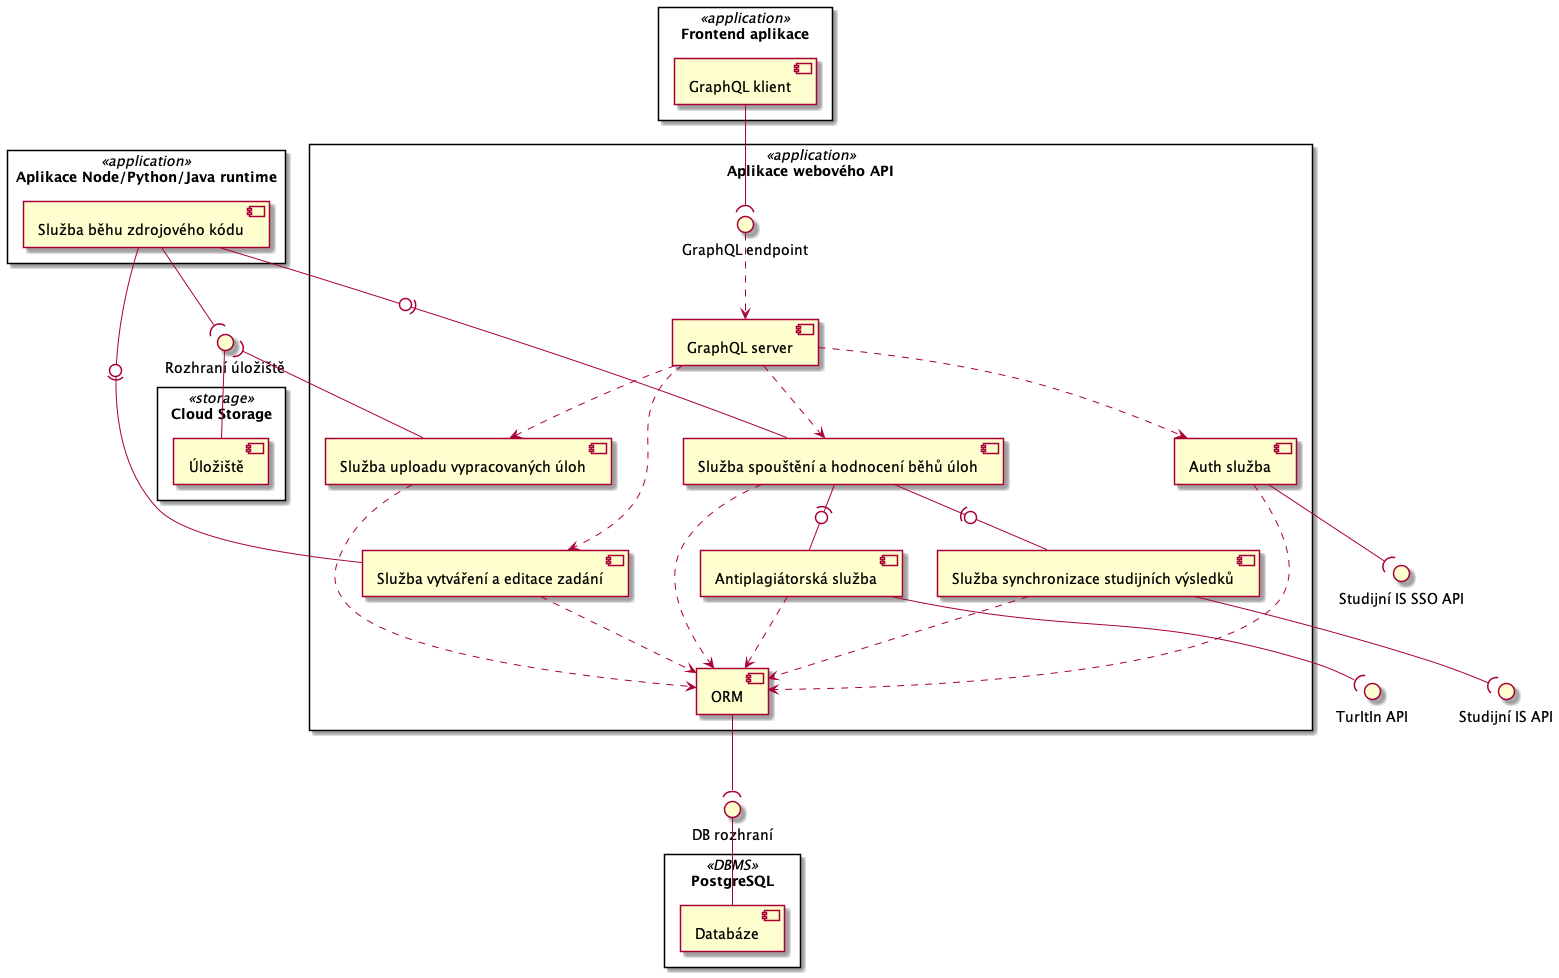

The diagram above was rendered by PlantUML. Its source (embedded in the PNG):
@startuml
rectangle "Frontend aplikace" <<application>> as frontendApp {
    component "GraphQL klient" as graphqlClient
}

rectangle "Aplikace webového API" <<application>> as webApiApp {
    component "GraphQL server" as graphqlServer
    component "Antiplagiátorská služba" as antiplagiarismService
    component "Auth služba" as authService
    component "Služba synchronizace studijních výsledků" as gradingSyncService
    component "Služba spouštění a hodnocení běhů úloh" as assesmentRuntimeAndEvaluationService
    component "Služba vytváření a editace zadání" as assessmentCreationService
    component "Služba uploadu vypracovaných úloh" as uploadService
    component "ORM" as ORM

    interface "GraphQL endpoint" as graphqlInterface
}

rectangle "Aplikace Node/Python/Java runtime" <<application>> as runtimeEnv {
    component "Služba běhu zdrojového kódu" as runtimeService
}

rectangle "PostgreSQL" <<DBMS>> {
    component "Databáze" as DB
}

rectangle "Cloud Storage" <<storage>> {
    component "Úložiště" as storage
}

interface "TurItIn API" as turnitinAPI
interface "Studijní IS SSO API" as studyISSSO
interface "Studijní IS API" as studyISAPI
interface "DB rozhraní" as dbInterface
interface "Rozhraní úložiště" as storageInterface


graphqlClient --( graphqlInterface
graphqlInterface ..> graphqlServer

graphqlServer ..> assessmentCreationService
graphqlServer ..> assesmentRuntimeAndEvaluationService
graphqlServer ..> authService
graphqlServer ..> uploadService

assesmentRuntimeAndEvaluationService -(0- gradingSyncService
assesmentRuntimeAndEvaluationService -(0- antiplagiarismService

assesmentRuntimeAndEvaluationService -u(0- runtimeService
assessmentCreationService -u(0- runtimeService


antiplagiarismService --( turnitinAPI
authService --( studyISSSO
gradingSyncService --( studyISAPI

assessmentCreationService ..> ORM
assesmentRuntimeAndEvaluationService ..> ORM
uploadService ..> ORM
gradingSyncService ..> ORM
antiplagiarismService ..> ORM
authService ..> ORM


ORM --( dbInterface
dbInterface -- DB

uploadService -up-( storageInterface
runtimeService --( storageInterface
storageInterface -down- storage


@enduml